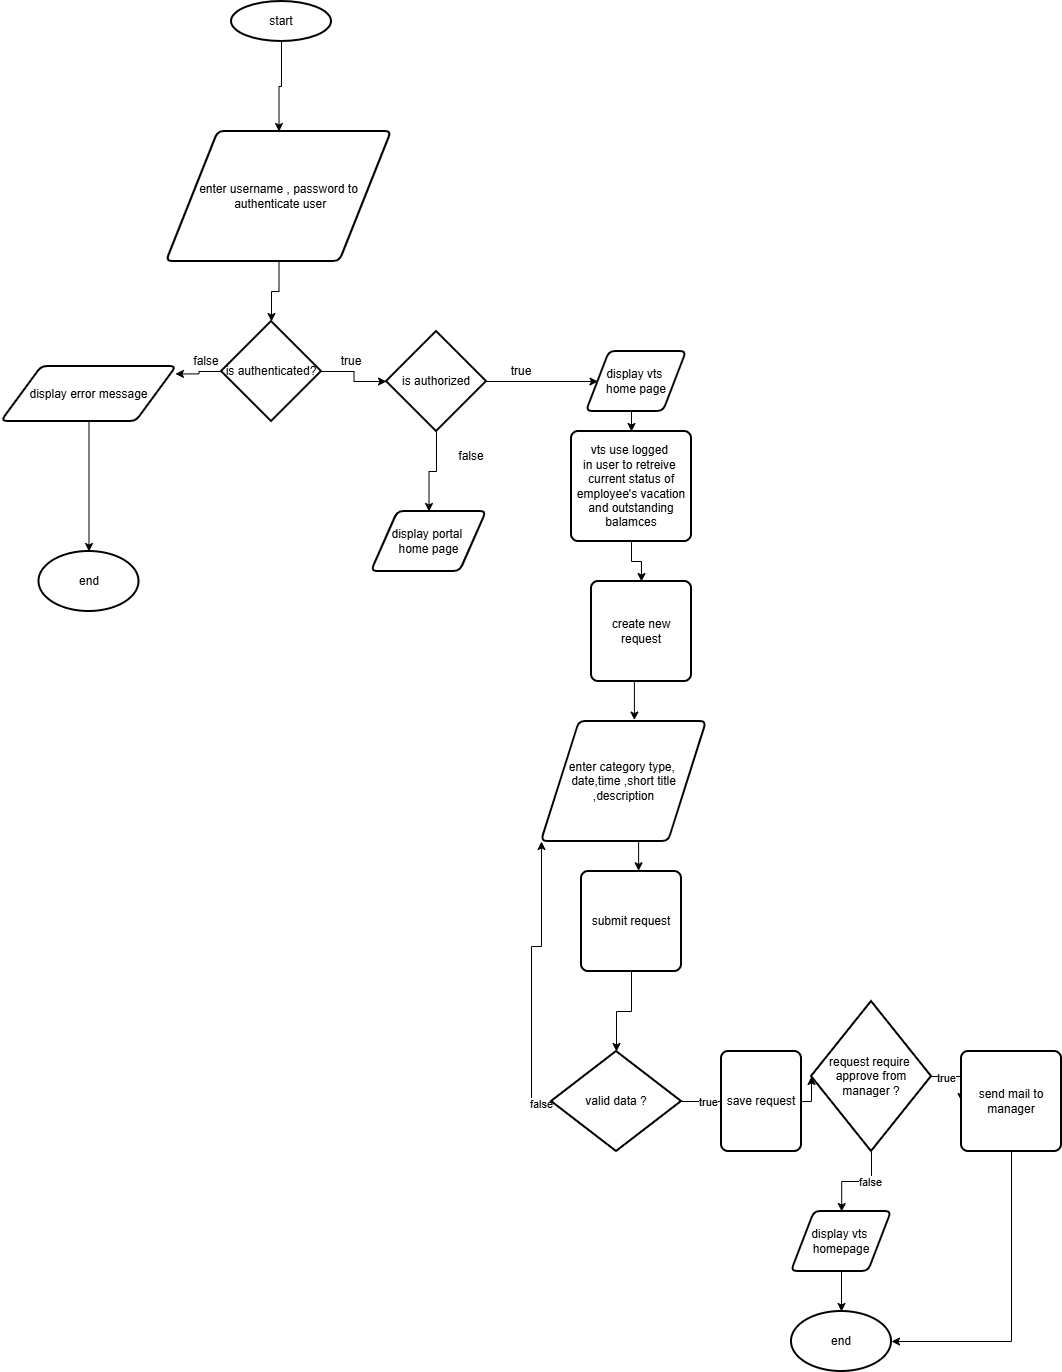

The diagram above was exported from draw.io. Its source (the exported page's mxGraphModel, read from the mxfile embedded in the PNG):
<mxGraphModel dx="736" dy="445" grid="1" gridSize="10" guides="1" tooltips="1" connect="1" arrows="1" fold="1" page="1" pageScale="1" pageWidth="850" pageHeight="1100" math="0" shadow="0">
  <root>
    <mxCell id="0" />
    <mxCell id="1" parent="0" />
    <mxCell id="ilmV4MBjN9uVM7JlIFRA-35" edge="1" parent="1" source="ilmV4MBjN9uVM7JlIFRA-1" style="edgeStyle=orthogonalEdgeStyle;rounded=0;orthogonalLoop=1;jettySize=auto;html=1;exitX=0.5;exitY=1;exitDx=0;exitDy=0;exitPerimeter=0;entryX=0.5;entryY=0;entryDx=0;entryDy=0;" target="ilmV4MBjN9uVM7JlIFRA-2">
      <mxGeometry relative="1" as="geometry" />
    </mxCell>
    <mxCell id="ilmV4MBjN9uVM7JlIFRA-1" parent="1" style="strokeWidth=2;html=1;shape=mxgraph.flowchart.start_1;whiteSpace=wrap;" value="start" vertex="1">
      <mxGeometry height="40" width="100" x="370" y="80" as="geometry" />
    </mxCell>
    <mxCell id="ilmV4MBjN9uVM7JlIFRA-2" parent="1" style="shape=parallelogram;html=1;strokeWidth=2;perimeter=parallelogramPerimeter;whiteSpace=wrap;rounded=1;arcSize=12;size=0.23;" value="enter username , password to&lt;div&gt;&amp;nbsp;authenticate user&lt;/div&gt;" vertex="1">
      <mxGeometry height="130" width="225" x="305" y="210" as="geometry" />
    </mxCell>
    <mxCell id="ilmV4MBjN9uVM7JlIFRA-5" parent="1" style="strokeWidth=2;html=1;shape=mxgraph.flowchart.decision;whiteSpace=wrap;" value="is authenticated?" vertex="1">
      <mxGeometry height="100" width="100" x="360" y="400" as="geometry" />
    </mxCell>
    <mxCell id="ilmV4MBjN9uVM7JlIFRA-8" parent="1" style="text;html=1;whiteSpace=wrap;strokeColor=none;fillColor=none;align=center;verticalAlign=middle;rounded=0;" value="true" vertex="1">
      <mxGeometry height="30" width="60" x="460" y="425" as="geometry" />
    </mxCell>
    <mxCell id="ilmV4MBjN9uVM7JlIFRA-10" parent="1" style="text;html=1;whiteSpace=wrap;strokeColor=none;fillColor=none;align=center;verticalAlign=middle;rounded=0;" value="false" vertex="1">
      <mxGeometry height="30" width="60" x="315" y="425" as="geometry" />
    </mxCell>
    <mxCell id="ilmV4MBjN9uVM7JlIFRA-11" parent="1" style="shape=parallelogram;html=1;strokeWidth=2;perimeter=parallelogramPerimeter;whiteSpace=wrap;rounded=1;arcSize=12;size=0.23;" value="display error message" vertex="1">
      <mxGeometry height="55" width="175" x="140" y="445" as="geometry" />
    </mxCell>
    <mxCell id="ilmV4MBjN9uVM7JlIFRA-12" parent="1" style="strokeWidth=2;html=1;shape=mxgraph.flowchart.start_1;whiteSpace=wrap;" value="end" vertex="1">
      <mxGeometry height="60" width="100" x="177.5" y="630" as="geometry" />
    </mxCell>
    <mxCell id="ilmV4MBjN9uVM7JlIFRA-43" edge="1" parent="1" source="ilmV4MBjN9uVM7JlIFRA-14" style="edgeStyle=orthogonalEdgeStyle;rounded=0;orthogonalLoop=1;jettySize=auto;html=1;exitX=1;exitY=0.5;exitDx=0;exitDy=0;exitPerimeter=0;" target="ilmV4MBjN9uVM7JlIFRA-17">
      <mxGeometry relative="1" as="geometry" />
    </mxCell>
    <mxCell id="ilmV4MBjN9uVM7JlIFRA-44" edge="1" parent="1" source="ilmV4MBjN9uVM7JlIFRA-14" style="edgeStyle=orthogonalEdgeStyle;rounded=0;orthogonalLoop=1;jettySize=auto;html=1;exitX=0.5;exitY=1;exitDx=0;exitDy=0;exitPerimeter=0;entryX=0.5;entryY=0;entryDx=0;entryDy=0;" target="ilmV4MBjN9uVM7JlIFRA-19">
      <mxGeometry relative="1" as="geometry" />
    </mxCell>
    <mxCell id="ilmV4MBjN9uVM7JlIFRA-14" parent="1" style="strokeWidth=2;html=1;shape=mxgraph.flowchart.decision;whiteSpace=wrap;" value="is authorized" vertex="1">
      <mxGeometry height="100" width="100" x="525" y="410" as="geometry" />
    </mxCell>
    <mxCell id="ilmV4MBjN9uVM7JlIFRA-16" parent="1" style="text;html=1;whiteSpace=wrap;strokeColor=none;fillColor=none;align=center;verticalAlign=middle;rounded=0;" value="true" vertex="1">
      <mxGeometry height="30" width="60" x="630" y="435" as="geometry" />
    </mxCell>
    <mxCell id="ilmV4MBjN9uVM7JlIFRA-47" edge="1" parent="1" source="ilmV4MBjN9uVM7JlIFRA-17" style="edgeStyle=orthogonalEdgeStyle;rounded=0;orthogonalLoop=1;jettySize=auto;html=1;exitX=0.5;exitY=1;exitDx=0;exitDy=0;entryX=0.5;entryY=0;entryDx=0;entryDy=0;" target="ilmV4MBjN9uVM7JlIFRA-23">
      <mxGeometry relative="1" as="geometry" />
    </mxCell>
    <mxCell id="ilmV4MBjN9uVM7JlIFRA-17" parent="1" style="shape=parallelogram;html=1;strokeWidth=2;perimeter=parallelogramPerimeter;whiteSpace=wrap;rounded=1;arcSize=12;size=0.23;" value="display vts&amp;nbsp;&lt;div&gt;home page&lt;/div&gt;" vertex="1">
      <mxGeometry height="60" width="100" x="725" y="430" as="geometry" />
    </mxCell>
    <mxCell id="ilmV4MBjN9uVM7JlIFRA-19" parent="1" style="shape=parallelogram;html=1;strokeWidth=2;perimeter=parallelogramPerimeter;whiteSpace=wrap;rounded=1;arcSize=12;size=0.23;" value="display portal&amp;nbsp;&lt;div&gt;home page&lt;/div&gt;" vertex="1">
      <mxGeometry height="60" width="115" x="510" y="590" as="geometry" />
    </mxCell>
    <mxCell id="ilmV4MBjN9uVM7JlIFRA-21" parent="1" style="text;html=1;whiteSpace=wrap;strokeColor=none;fillColor=none;align=center;verticalAlign=middle;rounded=0;" value="false" vertex="1">
      <mxGeometry height="30" width="60" x="580" y="520" as="geometry" />
    </mxCell>
    <mxCell id="ilmV4MBjN9uVM7JlIFRA-48" edge="1" parent="1" source="ilmV4MBjN9uVM7JlIFRA-23" style="edgeStyle=orthogonalEdgeStyle;rounded=0;orthogonalLoop=1;jettySize=auto;html=1;exitX=0.5;exitY=1;exitDx=0;exitDy=0;entryX=0.5;entryY=0;entryDx=0;entryDy=0;" target="ilmV4MBjN9uVM7JlIFRA-25">
      <mxGeometry relative="1" as="geometry" />
    </mxCell>
    <mxCell id="ilmV4MBjN9uVM7JlIFRA-23" parent="1" style="rounded=1;whiteSpace=wrap;html=1;absoluteArcSize=1;arcSize=14;strokeWidth=2;" value="vts use logged&amp;nbsp;&lt;div&gt;in user to retreive&amp;nbsp;&lt;/div&gt;&lt;div&gt;current status of employee's vacation and outstanding balamces&lt;/div&gt;" vertex="1">
      <mxGeometry height="110" width="120" x="710" y="510" as="geometry" />
    </mxCell>
    <mxCell id="ilmV4MBjN9uVM7JlIFRA-25" parent="1" style="rounded=1;whiteSpace=wrap;html=1;absoluteArcSize=1;arcSize=14;strokeWidth=2;" value="create new request" vertex="1">
      <mxGeometry height="100" width="100" x="730" y="660" as="geometry" />
    </mxCell>
    <mxCell id="ilmV4MBjN9uVM7JlIFRA-27" parent="1" style="shape=parallelogram;html=1;strokeWidth=2;perimeter=parallelogramPerimeter;whiteSpace=wrap;rounded=1;arcSize=12;size=0.23;" value="enter category type,&amp;nbsp;&lt;div&gt;date,time ,short title&lt;/div&gt;&lt;div&gt;,description&lt;/div&gt;" vertex="1">
      <mxGeometry height="120" width="165" x="680" y="800" as="geometry" />
    </mxCell>
    <mxCell id="ilmV4MBjN9uVM7JlIFRA-29" parent="1" style="rounded=1;whiteSpace=wrap;html=1;absoluteArcSize=1;arcSize=14;strokeWidth=2;" value="submit request" vertex="1">
      <mxGeometry height="100" width="100" x="720" y="950" as="geometry" />
    </mxCell>
    <mxCell id="ilmV4MBjN9uVM7JlIFRA-53" edge="1" parent="1" source="ilmV4MBjN9uVM7JlIFRA-30" style="edgeStyle=orthogonalEdgeStyle;rounded=0;orthogonalLoop=1;jettySize=auto;html=1;exitX=0;exitY=0.5;exitDx=0;exitDy=0;exitPerimeter=0;entryX=0;entryY=1;entryDx=0;entryDy=0;" target="ilmV4MBjN9uVM7JlIFRA-27">
      <mxGeometry relative="1" as="geometry" />
    </mxCell>
    <mxCell id="ilmV4MBjN9uVM7JlIFRA-54" connectable="0" parent="ilmV4MBjN9uVM7JlIFRA-53" style="edgeLabel;html=1;align=center;verticalAlign=middle;resizable=0;points=[];" value="false" vertex="1">
      <mxGeometry relative="1" x="-0.9272" y="2" as="geometry">
        <mxPoint as="offset" />
      </mxGeometry>
    </mxCell>
    <mxCell id="ilmV4MBjN9uVM7JlIFRA-55" edge="1" parent="1" source="ilmV4MBjN9uVM7JlIFRA-30" style="edgeStyle=orthogonalEdgeStyle;rounded=0;orthogonalLoop=1;jettySize=auto;html=1;exitX=1;exitY=0.5;exitDx=0;exitDy=0;exitPerimeter=0;">
      <mxGeometry relative="1" as="geometry">
        <mxPoint x="930" y="1179.7894736842106" as="targetPoint" />
      </mxGeometry>
    </mxCell>
    <mxCell id="ilmV4MBjN9uVM7JlIFRA-57" connectable="0" parent="ilmV4MBjN9uVM7JlIFRA-55" style="edgeLabel;html=1;align=center;verticalAlign=middle;resizable=0;points=[];" value="true" vertex="1">
      <mxGeometry relative="1" x="-0.5339" as="geometry">
        <mxPoint as="offset" />
      </mxGeometry>
    </mxCell>
    <mxCell id="ilmV4MBjN9uVM7JlIFRA-30" parent="1" style="strokeWidth=2;html=1;shape=mxgraph.flowchart.decision;whiteSpace=wrap;" value="valid data ?" vertex="1">
      <mxGeometry height="100" width="130" x="690" y="1130" as="geometry" />
    </mxCell>
    <mxCell id="ilmV4MBjN9uVM7JlIFRA-36" edge="1" parent="1" source="ilmV4MBjN9uVM7JlIFRA-2" style="edgeStyle=orthogonalEdgeStyle;rounded=0;orthogonalLoop=1;jettySize=auto;html=1;exitX=0.5;exitY=1;exitDx=0;exitDy=0;entryX=0.5;entryY=0;entryDx=0;entryDy=0;entryPerimeter=0;" target="ilmV4MBjN9uVM7JlIFRA-5">
      <mxGeometry relative="1" as="geometry" />
    </mxCell>
    <mxCell id="ilmV4MBjN9uVM7JlIFRA-39" edge="1" parent="1" source="ilmV4MBjN9uVM7JlIFRA-11" style="edgeStyle=orthogonalEdgeStyle;rounded=0;orthogonalLoop=1;jettySize=auto;html=1;exitX=0.5;exitY=1;exitDx=0;exitDy=0;entryX=0.5;entryY=0;entryDx=0;entryDy=0;entryPerimeter=0;" target="ilmV4MBjN9uVM7JlIFRA-12">
      <mxGeometry relative="1" as="geometry" />
    </mxCell>
    <mxCell id="ilmV4MBjN9uVM7JlIFRA-41" edge="1" parent="1" source="ilmV4MBjN9uVM7JlIFRA-5" style="edgeStyle=orthogonalEdgeStyle;rounded=0;orthogonalLoop=1;jettySize=auto;html=1;exitX=0;exitY=0.5;exitDx=0;exitDy=0;exitPerimeter=0;entryX=0.994;entryY=0.135;entryDx=0;entryDy=0;entryPerimeter=0;" target="ilmV4MBjN9uVM7JlIFRA-11">
      <mxGeometry relative="1" as="geometry" />
    </mxCell>
    <mxCell id="ilmV4MBjN9uVM7JlIFRA-42" edge="1" parent="1" source="ilmV4MBjN9uVM7JlIFRA-5" style="edgeStyle=orthogonalEdgeStyle;rounded=0;orthogonalLoop=1;jettySize=auto;html=1;exitX=1;exitY=0.5;exitDx=0;exitDy=0;exitPerimeter=0;entryX=0;entryY=0.5;entryDx=0;entryDy=0;entryPerimeter=0;" target="ilmV4MBjN9uVM7JlIFRA-14">
      <mxGeometry relative="1" as="geometry" />
    </mxCell>
    <mxCell id="ilmV4MBjN9uVM7JlIFRA-49" edge="1" parent="1" source="ilmV4MBjN9uVM7JlIFRA-25" style="edgeStyle=orthogonalEdgeStyle;rounded=0;orthogonalLoop=1;jettySize=auto;html=1;exitX=0.5;exitY=1;exitDx=0;exitDy=0;entryX=0.563;entryY=-0.012;entryDx=0;entryDy=0;entryPerimeter=0;" target="ilmV4MBjN9uVM7JlIFRA-27">
      <mxGeometry relative="1" as="geometry" />
    </mxCell>
    <mxCell id="ilmV4MBjN9uVM7JlIFRA-50" edge="1" parent="1" source="ilmV4MBjN9uVM7JlIFRA-27" style="edgeStyle=orthogonalEdgeStyle;rounded=0;orthogonalLoop=1;jettySize=auto;html=1;exitX=0.5;exitY=1;exitDx=0;exitDy=0;entryX=0.571;entryY=-0.007;entryDx=0;entryDy=0;entryPerimeter=0;" target="ilmV4MBjN9uVM7JlIFRA-29">
      <mxGeometry relative="1" as="geometry" />
    </mxCell>
    <mxCell id="ilmV4MBjN9uVM7JlIFRA-52" edge="1" parent="1" source="ilmV4MBjN9uVM7JlIFRA-29" style="edgeStyle=orthogonalEdgeStyle;rounded=0;orthogonalLoop=1;jettySize=auto;html=1;exitX=0.5;exitY=1;exitDx=0;exitDy=0;entryX=0.5;entryY=0;entryDx=0;entryDy=0;entryPerimeter=0;" target="ilmV4MBjN9uVM7JlIFRA-30">
      <mxGeometry relative="1" as="geometry" />
    </mxCell>
    <mxCell id="ilmV4MBjN9uVM7JlIFRA-58" edge="1" parent="1" source="ilmV4MBjN9uVM7JlIFRA-56" style="edgeStyle=orthogonalEdgeStyle;rounded=0;orthogonalLoop=1;jettySize=auto;html=1;exitX=0.5;exitY=1;exitDx=0;exitDy=0;exitPerimeter=0;">
      <mxGeometry relative="1" as="geometry">
        <mxPoint x="980.2105263157896" y="1290" as="targetPoint" />
      </mxGeometry>
    </mxCell>
    <mxCell id="ilmV4MBjN9uVM7JlIFRA-59" connectable="0" parent="ilmV4MBjN9uVM7JlIFRA-58" style="edgeLabel;html=1;align=center;verticalAlign=middle;resizable=0;points=[];" value="false" vertex="1">
      <mxGeometry relative="1" x="-0.2762" as="geometry">
        <mxPoint as="offset" />
      </mxGeometry>
    </mxCell>
    <mxCell id="ilmV4MBjN9uVM7JlIFRA-67" edge="1" parent="1" source="ilmV4MBjN9uVM7JlIFRA-56" style="edgeStyle=orthogonalEdgeStyle;rounded=0;orthogonalLoop=1;jettySize=auto;html=1;exitX=1;exitY=0.5;exitDx=0;exitDy=0;exitPerimeter=0;entryX=0;entryY=0.5;entryDx=0;entryDy=0;" target="ilmV4MBjN9uVM7JlIFRA-66">
      <mxGeometry relative="1" as="geometry" />
    </mxCell>
    <mxCell id="ilmV4MBjN9uVM7JlIFRA-70" connectable="0" parent="ilmV4MBjN9uVM7JlIFRA-67" style="edgeLabel;html=1;align=center;verticalAlign=middle;resizable=0;points=[];" value="true" vertex="1">
      <mxGeometry relative="1" x="-0.498" y="-1" as="geometry">
        <mxPoint as="offset" />
      </mxGeometry>
    </mxCell>
    <mxCell id="ilmV4MBjN9uVM7JlIFRA-56" parent="1" style="strokeWidth=2;html=1;shape=mxgraph.flowchart.decision;whiteSpace=wrap;" value="request require&amp;nbsp;&lt;div&gt;approve from&lt;/div&gt;&lt;div&gt;manager ?&lt;/div&gt;" vertex="1">
      <mxGeometry height="150" width="120" x="950" y="1080" as="geometry" />
    </mxCell>
    <mxCell id="ilmV4MBjN9uVM7JlIFRA-64" edge="1" parent="1" source="ilmV4MBjN9uVM7JlIFRA-61" style="edgeStyle=orthogonalEdgeStyle;rounded=0;orthogonalLoop=1;jettySize=auto;html=1;exitX=0.5;exitY=1;exitDx=0;exitDy=0;" target="ilmV4MBjN9uVM7JlIFRA-63">
      <mxGeometry relative="1" as="geometry" />
    </mxCell>
    <mxCell id="ilmV4MBjN9uVM7JlIFRA-61" parent="1" style="shape=parallelogram;html=1;strokeWidth=2;perimeter=parallelogramPerimeter;whiteSpace=wrap;rounded=1;arcSize=12;size=0.23;" value="display vts&amp;nbsp;&lt;div&gt;homepage&lt;/div&gt;" vertex="1">
      <mxGeometry height="60" width="100" x="930" y="1290" as="geometry" />
    </mxCell>
    <mxCell id="ilmV4MBjN9uVM7JlIFRA-63" parent="1" style="strokeWidth=2;html=1;shape=mxgraph.flowchart.start_1;whiteSpace=wrap;" value="end" vertex="1">
      <mxGeometry height="60" width="100" x="930" y="1390" as="geometry" />
    </mxCell>
    <mxCell id="ilmV4MBjN9uVM7JlIFRA-65" parent="1" style="rounded=1;whiteSpace=wrap;html=1;absoluteArcSize=1;arcSize=14;strokeWidth=2;" value="save request" vertex="1">
      <mxGeometry height="100" width="80" x="860" y="1130" as="geometry" />
    </mxCell>
    <mxCell id="ilmV4MBjN9uVM7JlIFRA-66" parent="1" style="rounded=1;whiteSpace=wrap;html=1;absoluteArcSize=1;arcSize=14;strokeWidth=2;" value="send mail to manager" vertex="1">
      <mxGeometry height="100" width="100" x="1100" y="1130" as="geometry" />
    </mxCell>
    <mxCell id="ilmV4MBjN9uVM7JlIFRA-68" edge="1" parent="1" source="ilmV4MBjN9uVM7JlIFRA-66" style="edgeStyle=orthogonalEdgeStyle;rounded=0;orthogonalLoop=1;jettySize=auto;html=1;exitX=0.5;exitY=1;exitDx=0;exitDy=0;entryX=1;entryY=0.5;entryDx=0;entryDy=0;entryPerimeter=0;" target="ilmV4MBjN9uVM7JlIFRA-63">
      <mxGeometry relative="1" as="geometry" />
    </mxCell>
    <mxCell id="ilmV4MBjN9uVM7JlIFRA-69" edge="1" parent="1" source="ilmV4MBjN9uVM7JlIFRA-65" style="edgeStyle=orthogonalEdgeStyle;rounded=0;orthogonalLoop=1;jettySize=auto;html=1;exitX=1;exitY=0.5;exitDx=0;exitDy=0;entryX=0;entryY=0.5;entryDx=0;entryDy=0;entryPerimeter=0;" target="ilmV4MBjN9uVM7JlIFRA-56">
      <mxGeometry relative="1" as="geometry" />
    </mxCell>
  </root>
</mxGraphModel>